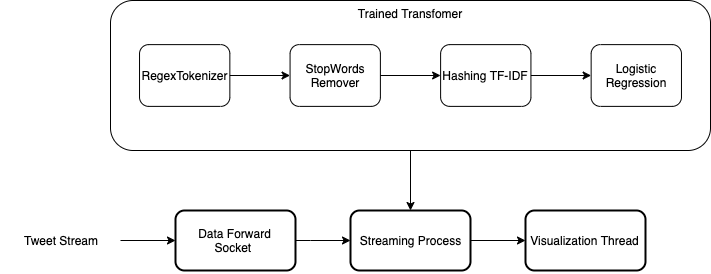

The diagram above was exported from draw.io. Its source (the exported page's mxGraphModel, read from the mxfile embedded in the PNG):
<mxGraphModel dx="748" dy="638" grid="1" gridSize="10" guides="1" tooltips="1" connect="1" arrows="1" fold="1" page="1" pageScale="1" pageWidth="827" pageHeight="1169" math="0" shadow="0">
  <root>
    <mxCell id="0" />
    <mxCell id="1" parent="0" />
    <mxCell id="CB-z15Tn31AKfXMFtZJY-11" value="Trained Transfomer" style="group;verticalAlign=top;" vertex="1" connectable="0" parent="1">
      <mxGeometry x="140" y="80" width="600" height="150" as="geometry" />
    </mxCell>
    <mxCell id="CB-z15Tn31AKfXMFtZJY-9" value="" style="group" vertex="1" connectable="0" parent="CB-z15Tn31AKfXMFtZJY-11">
      <mxGeometry x="29.032258064516128" y="44.11764705882353" width="541.9354838709678" height="61.76470588235294" as="geometry" />
    </mxCell>
    <mxCell id="CB-z15Tn31AKfXMFtZJY-1" value="RegexTokenizer" style="rounded=1;whiteSpace=wrap;html=1;" vertex="1" parent="CB-z15Tn31AKfXMFtZJY-9">
      <mxGeometry width="90.32258064516128" height="61.76470588235294" as="geometry" />
    </mxCell>
    <mxCell id="CB-z15Tn31AKfXMFtZJY-2" value="StopWords&lt;br&gt;Remover" style="rounded=1;whiteSpace=wrap;html=1;" vertex="1" parent="CB-z15Tn31AKfXMFtZJY-9">
      <mxGeometry x="150.53763440860212" width="90.32258064516128" height="61.76470588235294" as="geometry" />
    </mxCell>
    <mxCell id="CB-z15Tn31AKfXMFtZJY-3" value="" style="edgeStyle=orthogonalEdgeStyle;rounded=0;orthogonalLoop=1;jettySize=auto;html=1;" edge="1" parent="CB-z15Tn31AKfXMFtZJY-9" source="CB-z15Tn31AKfXMFtZJY-1" target="CB-z15Tn31AKfXMFtZJY-2">
      <mxGeometry relative="1" as="geometry" />
    </mxCell>
    <mxCell id="CB-z15Tn31AKfXMFtZJY-4" value="Hashing TF-IDF" style="rounded=1;whiteSpace=wrap;html=1;" vertex="1" parent="CB-z15Tn31AKfXMFtZJY-9">
      <mxGeometry x="301.07526881720423" width="90.32258064516128" height="61.76470588235294" as="geometry" />
    </mxCell>
    <mxCell id="CB-z15Tn31AKfXMFtZJY-5" value="" style="edgeStyle=orthogonalEdgeStyle;rounded=0;orthogonalLoop=1;jettySize=auto;html=1;" edge="1" parent="CB-z15Tn31AKfXMFtZJY-9" source="CB-z15Tn31AKfXMFtZJY-2" target="CB-z15Tn31AKfXMFtZJY-4">
      <mxGeometry relative="1" as="geometry" />
    </mxCell>
    <mxCell id="CB-z15Tn31AKfXMFtZJY-6" value="Logistic Regression" style="rounded=1;whiteSpace=wrap;html=1;" vertex="1" parent="CB-z15Tn31AKfXMFtZJY-9">
      <mxGeometry x="451.6129032258064" width="90.32258064516128" height="61.76470588235294" as="geometry" />
    </mxCell>
    <mxCell id="CB-z15Tn31AKfXMFtZJY-7" value="" style="edgeStyle=orthogonalEdgeStyle;rounded=0;orthogonalLoop=1;jettySize=auto;html=1;" edge="1" parent="CB-z15Tn31AKfXMFtZJY-9" source="CB-z15Tn31AKfXMFtZJY-4" target="CB-z15Tn31AKfXMFtZJY-6">
      <mxGeometry relative="1" as="geometry" />
    </mxCell>
    <mxCell id="CB-z15Tn31AKfXMFtZJY-10" value="" style="rounded=1;whiteSpace=wrap;html=1;fillColor=none;" vertex="1" parent="CB-z15Tn31AKfXMFtZJY-11">
      <mxGeometry width="600" height="150" as="geometry" />
    </mxCell>
    <mxCell id="CB-z15Tn31AKfXMFtZJY-23" value="" style="edgeStyle=orthogonalEdgeStyle;rounded=0;orthogonalLoop=1;jettySize=auto;html=1;" edge="1" parent="1" source="CB-z15Tn31AKfXMFtZJY-15" target="CB-z15Tn31AKfXMFtZJY-22">
      <mxGeometry relative="1" as="geometry" />
    </mxCell>
    <mxCell id="CB-z15Tn31AKfXMFtZJY-15" value="Streaming Process" style="rounded=1;whiteSpace=wrap;html=1;strokeWidth=2;fillColor=none;" vertex="1" parent="1">
      <mxGeometry x="380" y="290" width="120" height="60" as="geometry" />
    </mxCell>
    <mxCell id="CB-z15Tn31AKfXMFtZJY-22" value="Visualization Thread" style="rounded=1;strokeWidth=2;fillColor=none;whiteSpace=wrap;html=1;" vertex="1" parent="1">
      <mxGeometry x="555" y="290" width="120" height="60" as="geometry" />
    </mxCell>
    <mxCell id="CB-z15Tn31AKfXMFtZJY-17" value="" style="edgeStyle=orthogonalEdgeStyle;rounded=0;orthogonalLoop=1;jettySize=auto;html=1;" edge="1" parent="1" source="CB-z15Tn31AKfXMFtZJY-16" target="CB-z15Tn31AKfXMFtZJY-15">
      <mxGeometry relative="1" as="geometry">
        <Array as="points">
          <mxPoint x="340" y="320" />
          <mxPoint x="340" y="320" />
        </Array>
      </mxGeometry>
    </mxCell>
    <mxCell id="CB-z15Tn31AKfXMFtZJY-16" value="Data Forward Socket&amp;nbsp;" style="rounded=1;whiteSpace=wrap;html=1;strokeWidth=2;fillColor=none;" vertex="1" parent="1">
      <mxGeometry x="205" y="290" width="120" height="60" as="geometry" />
    </mxCell>
    <mxCell id="CB-z15Tn31AKfXMFtZJY-19" value="" style="edgeStyle=orthogonalEdgeStyle;rounded=0;orthogonalLoop=1;jettySize=auto;html=1;" edge="1" parent="1" source="CB-z15Tn31AKfXMFtZJY-18" target="CB-z15Tn31AKfXMFtZJY-16">
      <mxGeometry relative="1" as="geometry" />
    </mxCell>
    <mxCell id="CB-z15Tn31AKfXMFtZJY-18" value="Tweet Stream" style="text;html=1;strokeColor=none;fillColor=none;align=center;verticalAlign=middle;whiteSpace=wrap;rounded=0;" vertex="1" parent="1">
      <mxGeometry x="30" y="287.5" width="120" height="65" as="geometry" />
    </mxCell>
    <mxCell id="CB-z15Tn31AKfXMFtZJY-21" value="" style="edgeStyle=orthogonalEdgeStyle;rounded=0;orthogonalLoop=1;jettySize=auto;html=1;" edge="1" parent="1" source="CB-z15Tn31AKfXMFtZJY-10" target="CB-z15Tn31AKfXMFtZJY-15">
      <mxGeometry relative="1" as="geometry" />
    </mxCell>
  </root>
</mxGraphModel>